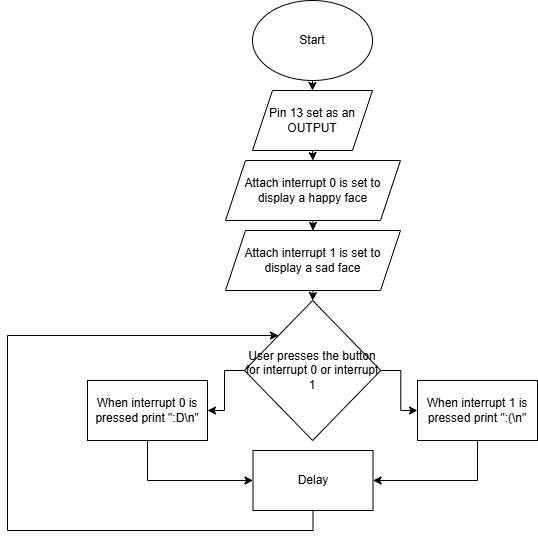

The diagram above was exported from draw.io. Its source (the exported page's mxGraphModel, read from the mxfile embedded in the PNG):
<mxGraphModel dx="1418" dy="788" grid="1" gridSize="10" guides="1" tooltips="1" connect="1" arrows="1" fold="1" page="1" pageScale="1" pageWidth="850" pageHeight="1100" math="0" shadow="0">
  <root>
    <mxCell id="0" />
    <mxCell id="1" parent="0" />
    <mxCell id="McJqN2ln5mpkmCjELHOs-9" edge="1" parent="1" source="McJqN2ln5mpkmCjELHOs-1" style="edgeStyle=orthogonalEdgeStyle;rounded=0;orthogonalLoop=1;jettySize=auto;html=1;exitX=0.5;exitY=1;exitDx=0;exitDy=0;entryX=0.5;entryY=0;entryDx=0;entryDy=0;" target="McJqN2ln5mpkmCjELHOs-2">
      <mxGeometry relative="1" as="geometry" />
    </mxCell>
    <mxCell id="McJqN2ln5mpkmCjELHOs-1" parent="1" style="ellipse;whiteSpace=wrap;html=1;" value="Start" vertex="1">
      <mxGeometry height="80" width="120" x="365" y="60" as="geometry" />
    </mxCell>
    <mxCell id="McJqN2ln5mpkmCjELHOs-10" edge="1" parent="1" source="McJqN2ln5mpkmCjELHOs-2" style="edgeStyle=orthogonalEdgeStyle;rounded=0;orthogonalLoop=1;jettySize=auto;html=1;exitX=0.5;exitY=1;exitDx=0;exitDy=0;entryX=0.5;entryY=0;entryDx=0;entryDy=0;" target="McJqN2ln5mpkmCjELHOs-3">
      <mxGeometry relative="1" as="geometry" />
    </mxCell>
    <mxCell id="McJqN2ln5mpkmCjELHOs-2" parent="1" style="shape=parallelogram;perimeter=parallelogramPerimeter;whiteSpace=wrap;html=1;fixedSize=1;" value="Pin 13 set as an OUTPUT" vertex="1">
      <mxGeometry height="60" width="120" x="365" y="150" as="geometry" />
    </mxCell>
    <mxCell id="McJqN2ln5mpkmCjELHOs-11" edge="1" parent="1" source="McJqN2ln5mpkmCjELHOs-3" style="edgeStyle=orthogonalEdgeStyle;rounded=0;orthogonalLoop=1;jettySize=auto;html=1;exitX=0.5;exitY=1;exitDx=0;exitDy=0;entryX=0.5;entryY=0;entryDx=0;entryDy=0;" target="McJqN2ln5mpkmCjELHOs-4">
      <mxGeometry relative="1" as="geometry" />
    </mxCell>
    <mxCell id="McJqN2ln5mpkmCjELHOs-3" parent="1" style="shape=parallelogram;perimeter=parallelogramPerimeter;whiteSpace=wrap;html=1;fixedSize=1;" value="Attach interrupt 0 is set to display a happy face" vertex="1">
      <mxGeometry height="60" width="175" x="338" y="220" as="geometry" />
    </mxCell>
    <mxCell id="McJqN2ln5mpkmCjELHOs-28" edge="1" parent="1" source="McJqN2ln5mpkmCjELHOs-4" style="edgeStyle=orthogonalEdgeStyle;rounded=0;orthogonalLoop=1;jettySize=auto;html=1;exitX=0.5;exitY=1;exitDx=0;exitDy=0;entryX=0.5;entryY=0;entryDx=0;entryDy=0;" target="McJqN2ln5mpkmCjELHOs-21">
      <mxGeometry relative="1" as="geometry" />
    </mxCell>
    <mxCell id="McJqN2ln5mpkmCjELHOs-4" parent="1" style="shape=parallelogram;perimeter=parallelogramPerimeter;whiteSpace=wrap;html=1;fixedSize=1;" value="Attach interrupt 1 is set to display a sad face" vertex="1">
      <mxGeometry height="60" width="175" x="338" y="290" as="geometry" />
    </mxCell>
    <mxCell id="McJqN2ln5mpkmCjELHOs-27" edge="1" parent="1" source="McJqN2ln5mpkmCjELHOs-6" style="edgeStyle=orthogonalEdgeStyle;rounded=0;orthogonalLoop=1;jettySize=auto;html=1;exitX=0.5;exitY=1;exitDx=0;exitDy=0;entryX=1;entryY=0.5;entryDx=0;entryDy=0;" target="McJqN2ln5mpkmCjELHOs-8">
      <mxGeometry relative="1" as="geometry" />
    </mxCell>
    <mxCell id="McJqN2ln5mpkmCjELHOs-6" parent="1" style="rounded=0;whiteSpace=wrap;html=1;" value="When interrupt 1 is pressed print &quot;:(\n&quot;" vertex="1">
      <mxGeometry height="60" width="120" x="530" y="440" as="geometry" />
    </mxCell>
    <mxCell id="McJqN2ln5mpkmCjELHOs-26" edge="1" parent="1" source="McJqN2ln5mpkmCjELHOs-7" style="edgeStyle=orthogonalEdgeStyle;rounded=0;orthogonalLoop=1;jettySize=auto;html=1;exitX=0.5;exitY=1;exitDx=0;exitDy=0;entryX=0;entryY=0.5;entryDx=0;entryDy=0;" target="McJqN2ln5mpkmCjELHOs-8">
      <mxGeometry relative="1" as="geometry" />
    </mxCell>
    <mxCell id="McJqN2ln5mpkmCjELHOs-7" parent="1" style="rounded=0;whiteSpace=wrap;html=1;" value="When interrupt 0 is pressed print &quot;:D\n&quot;" vertex="1">
      <mxGeometry height="60" width="120" x="200" y="440" as="geometry" />
    </mxCell>
    <mxCell id="McJqN2ln5mpkmCjELHOs-29" edge="1" parent="1" source="McJqN2ln5mpkmCjELHOs-8" style="edgeStyle=orthogonalEdgeStyle;rounded=0;orthogonalLoop=1;jettySize=auto;html=1;exitX=0.5;exitY=1;exitDx=0;exitDy=0;entryX=0;entryY=0;entryDx=0;entryDy=0;" target="McJqN2ln5mpkmCjELHOs-21">
      <mxGeometry relative="1" as="geometry">
        <Array as="points">
          <mxPoint x="426" y="590" />
          <mxPoint x="120" y="590" />
          <mxPoint x="120" y="395" />
        </Array>
        <mxPoint x="160" y="390" as="targetPoint" />
      </mxGeometry>
    </mxCell>
    <mxCell id="McJqN2ln5mpkmCjELHOs-8" parent="1" style="rounded=0;whiteSpace=wrap;html=1;" value="Delay" vertex="1">
      <mxGeometry height="60" width="120" x="365.5" y="510" as="geometry" />
    </mxCell>
    <mxCell id="McJqN2ln5mpkmCjELHOs-23" edge="1" parent="1" source="McJqN2ln5mpkmCjELHOs-21" style="edgeStyle=orthogonalEdgeStyle;rounded=0;orthogonalLoop=1;jettySize=auto;html=1;exitX=0;exitY=0.5;exitDx=0;exitDy=0;entryX=1;entryY=0.5;entryDx=0;entryDy=0;" target="McJqN2ln5mpkmCjELHOs-7">
      <mxGeometry relative="1" as="geometry" />
    </mxCell>
    <mxCell id="McJqN2ln5mpkmCjELHOs-24" edge="1" parent="1" source="McJqN2ln5mpkmCjELHOs-21" style="edgeStyle=orthogonalEdgeStyle;rounded=0;orthogonalLoop=1;jettySize=auto;html=1;exitX=1;exitY=0.5;exitDx=0;exitDy=0;entryX=0;entryY=0.5;entryDx=0;entryDy=0;" target="McJqN2ln5mpkmCjELHOs-6">
      <mxGeometry relative="1" as="geometry" />
    </mxCell>
    <mxCell id="McJqN2ln5mpkmCjELHOs-21" parent="1" style="rhombus;whiteSpace=wrap;html=1;" value="User presses the button for interrupt 0 or interrupt 1" vertex="1">
      <mxGeometry height="140" width="136.25" x="357" y="360" as="geometry" />
    </mxCell>
  </root>
</mxGraphModel>